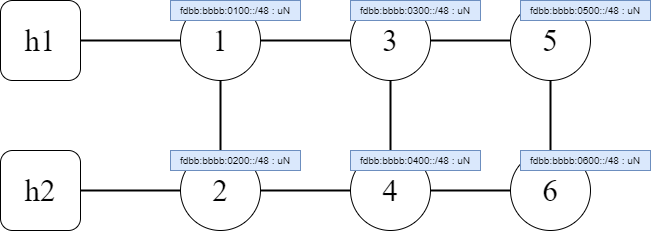

The diagram above was exported from draw.io. Its source (the exported page's mxGraphModel, read from the mxfile embedded in the PNG):
<mxGraphModel dx="976" dy="383" grid="1" gridSize="10" guides="1" tooltips="1" connect="1" arrows="1" fold="1" page="1" pageScale="1" pageWidth="827" pageHeight="1169" math="0" shadow="0">
  <root>
    <mxCell id="0" />
    <mxCell id="1" parent="0" />
    <mxCell id="14" style="edgeStyle=none;html=1;exitX=1;exitY=0.5;exitDx=0;exitDy=0;strokeWidth=2;endArrow=none;endFill=0;fontStyle=0;fontFamily=Times New Roman;fontSize=31;" parent="1" source="3" target="4" edge="1">
      <mxGeometry relative="1" as="geometry" />
    </mxCell>
    <mxCell id="18" style="edgeStyle=none;html=1;exitX=0.5;exitY=1;exitDx=0;exitDy=0;entryX=0.5;entryY=0;entryDx=0;entryDy=0;strokeWidth=2;endArrow=none;endFill=0;fontStyle=0;fontFamily=Times New Roman;fontSize=31;" parent="1" source="3" target="7" edge="1">
      <mxGeometry relative="1" as="geometry" />
    </mxCell>
    <mxCell id="3" value="1" style="ellipse;whiteSpace=wrap;html=1;aspect=fixed;fontStyle=0;fontFamily=Times New Roman;fontSize=31;" parent="1" vertex="1">
      <mxGeometry x="320" y="250" width="80" height="80" as="geometry" />
    </mxCell>
    <mxCell id="15" style="edgeStyle=none;html=1;exitX=1;exitY=0.5;exitDx=0;exitDy=0;strokeWidth=2;endArrow=none;endFill=0;fontStyle=0;fontFamily=Times New Roman;fontSize=31;" parent="1" source="4" target="6" edge="1">
      <mxGeometry relative="1" as="geometry" />
    </mxCell>
    <mxCell id="17" style="edgeStyle=none;html=1;exitX=0.5;exitY=1;exitDx=0;exitDy=0;entryX=0.5;entryY=0;entryDx=0;entryDy=0;strokeWidth=2;endArrow=none;endFill=0;fontStyle=0;fontFamily=Times New Roman;fontSize=31;" parent="1" source="4" target="8" edge="1">
      <mxGeometry relative="1" as="geometry" />
    </mxCell>
    <mxCell id="4" value="3" style="ellipse;whiteSpace=wrap;html=1;aspect=fixed;fontStyle=0;fontFamily=Times New Roman;fontSize=31;" parent="1" vertex="1">
      <mxGeometry x="490" y="250" width="80" height="80" as="geometry" />
    </mxCell>
    <mxCell id="5" value="h1" style="rounded=1;whiteSpace=wrap;html=1;fontStyle=0;fontFamily=Times New Roman;fontSize=31;" parent="1" vertex="1">
      <mxGeometry x="140" y="250" width="80" height="80" as="geometry" />
    </mxCell>
    <mxCell id="16" style="edgeStyle=none;html=1;exitX=0.5;exitY=1;exitDx=0;exitDy=0;entryX=0.5;entryY=0;entryDx=0;entryDy=0;strokeWidth=2;endArrow=none;endFill=0;fontStyle=0;fontFamily=Times New Roman;fontSize=31;" parent="1" source="6" target="10" edge="1">
      <mxGeometry relative="1" as="geometry" />
    </mxCell>
    <mxCell id="6" value="5" style="ellipse;whiteSpace=wrap;html=1;aspect=fixed;fontStyle=0;fontFamily=Times New Roman;fontSize=31;" parent="1" vertex="1">
      <mxGeometry x="650" y="250" width="80" height="80" as="geometry" />
    </mxCell>
    <mxCell id="20" style="edgeStyle=none;html=1;exitX=1;exitY=0.5;exitDx=0;exitDy=0;entryX=0;entryY=0.5;entryDx=0;entryDy=0;strokeWidth=2;endArrow=none;endFill=0;fontStyle=0;fontFamily=Times New Roman;fontSize=31;" parent="1" source="7" target="8" edge="1">
      <mxGeometry relative="1" as="geometry" />
    </mxCell>
    <mxCell id="7" value="2" style="ellipse;whiteSpace=wrap;html=1;aspect=fixed;fontStyle=0;fontFamily=Times New Roman;fontSize=31;" parent="1" vertex="1">
      <mxGeometry x="320" y="400" width="80" height="80" as="geometry" />
    </mxCell>
    <mxCell id="21" style="edgeStyle=none;html=1;exitX=1;exitY=0.5;exitDx=0;exitDy=0;strokeWidth=2;endArrow=none;endFill=0;fontStyle=0;fontFamily=Times New Roman;fontSize=31;" parent="1" source="8" target="10" edge="1">
      <mxGeometry relative="1" as="geometry" />
    </mxCell>
    <mxCell id="8" value="4" style="ellipse;whiteSpace=wrap;html=1;aspect=fixed;fontStyle=0;fontFamily=Times New Roman;fontSize=31;" parent="1" vertex="1">
      <mxGeometry x="490" y="400" width="80" height="80" as="geometry" />
    </mxCell>
    <mxCell id="19" style="edgeStyle=none;html=1;exitX=1;exitY=0.5;exitDx=0;exitDy=0;strokeWidth=2;endArrow=none;endFill=0;fontStyle=0;fontFamily=Times New Roman;fontSize=31;" parent="1" source="9" target="7" edge="1">
      <mxGeometry relative="1" as="geometry" />
    </mxCell>
    <mxCell id="9" value="h2" style="rounded=1;whiteSpace=wrap;html=1;fontStyle=0;fontFamily=Times New Roman;fontSize=31;" parent="1" vertex="1">
      <mxGeometry x="140" y="400" width="80" height="80" as="geometry" />
    </mxCell>
    <mxCell id="10" value="6" style="ellipse;whiteSpace=wrap;html=1;aspect=fixed;fontStyle=0;fontFamily=Times New Roman;fontSize=31;" parent="1" vertex="1">
      <mxGeometry x="650" y="400" width="80" height="80" as="geometry" />
    </mxCell>
    <mxCell id="13" value="" style="endArrow=none;html=1;exitX=1;exitY=0.5;exitDx=0;exitDy=0;entryX=0;entryY=0.5;entryDx=0;entryDy=0;strokeWidth=2;fontStyle=0;fontFamily=Times New Roman;fontSize=31;" parent="1" source="5" target="3" edge="1">
      <mxGeometry width="50" height="50" relative="1" as="geometry">
        <mxPoint x="610" y="360" as="sourcePoint" />
        <mxPoint x="660" y="310" as="targetPoint" />
      </mxGeometry>
    </mxCell>
    <mxCell id="22" value="fdbb:bbbb:0100::/48 : uN" style="text;html=1;strokeColor=#6c8ebf;fillColor=#dae8fc;align=center;verticalAlign=middle;whiteSpace=wrap;rounded=0;fontSize=10;" parent="1" vertex="1">
      <mxGeometry x="310" y="250" width="130" height="20" as="geometry" />
    </mxCell>
    <mxCell id="23" value="fdbb:bbbb:0300::/48 : uN" style="text;html=1;strokeColor=#6c8ebf;fillColor=#dae8fc;align=center;verticalAlign=middle;whiteSpace=wrap;rounded=0;fontSize=10;" parent="1" vertex="1">
      <mxGeometry x="490" y="250" width="130" height="20" as="geometry" />
    </mxCell>
    <mxCell id="24" value="fdbb:bbbb:0500::/48 : uN" style="text;html=1;strokeColor=#6c8ebf;fillColor=#dae8fc;align=center;verticalAlign=middle;whiteSpace=wrap;rounded=0;fontSize=10;" parent="1" vertex="1">
      <mxGeometry x="660" y="250" width="130" height="20" as="geometry" />
    </mxCell>
    <mxCell id="25" value="fdbb:bbbb:0200::/48 : uN" style="text;html=1;strokeColor=#6c8ebf;fillColor=#dae8fc;align=center;verticalAlign=middle;whiteSpace=wrap;rounded=0;fontSize=10;" parent="1" vertex="1">
      <mxGeometry x="310" y="400" width="130" height="20" as="geometry" />
    </mxCell>
    <mxCell id="26" value="fdbb:bbbb:0400::/48 : uN" style="text;html=1;strokeColor=#6c8ebf;fillColor=#dae8fc;align=center;verticalAlign=middle;whiteSpace=wrap;rounded=0;fontSize=10;" parent="1" vertex="1">
      <mxGeometry x="490" y="400" width="130" height="20" as="geometry" />
    </mxCell>
    <mxCell id="27" value="fdbb:bbbb:0600::/48 : uN" style="text;html=1;strokeColor=#6c8ebf;fillColor=#dae8fc;align=center;verticalAlign=middle;whiteSpace=wrap;rounded=0;fontSize=10;" parent="1" vertex="1">
      <mxGeometry x="660" y="400" width="130" height="20" as="geometry" />
    </mxCell>
  </root>
</mxGraphModel>